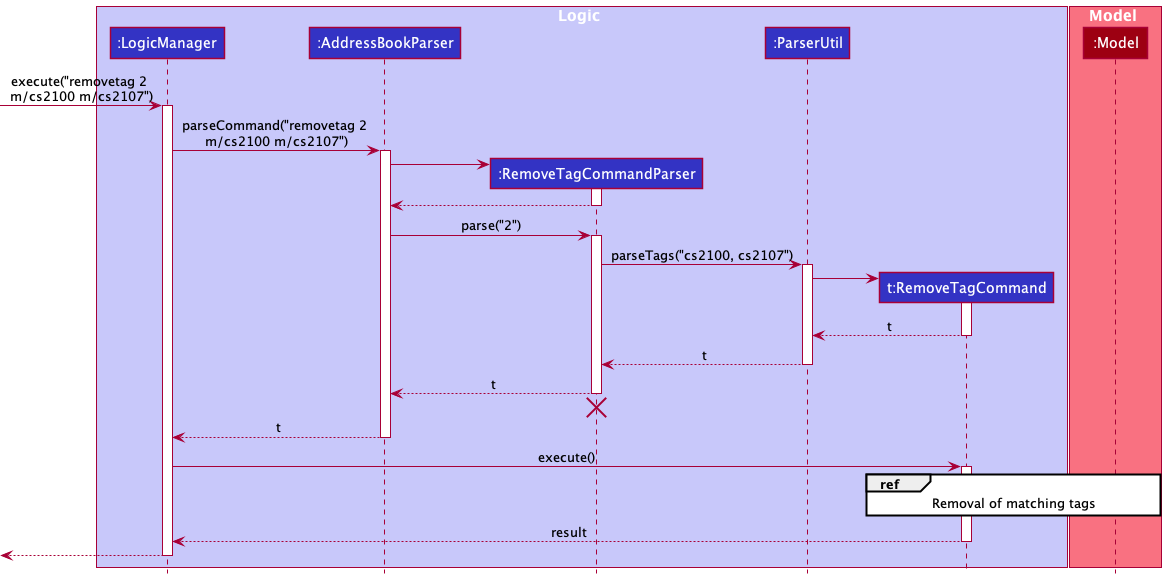

The diagram above was rendered by PlantUML. Its source (embedded in the PNG):
@startuml
!include style.puml

box Logic LOGIC_COLOR_T1
participant ":LogicManager" as LogicManager LOGIC_COLOR
participant ":AddressBookParser" as AddressBookParser LOGIC_COLOR
participant ":RemoveTagCommandParser" as RemoveTagCommandParser LOGIC_COLOR
participant ":ParserUtil" as ParserUtil LOGIC_COLOR
participant "t:RemoveTagCommand" as RemoveTagCommand LOGIC_COLOR
end box

box Model MODEL_COLOR_T1
participant ":Model" as Model MODEL_COLOR
end box

[-> LogicManager : execute("removetag 2 \nm/cs2100 m/cs2107")
activate LogicManager

LogicManager -> AddressBookParser : parseCommand("removetag 2 \nm/cs2100 m/cs2107")
activate AddressBookParser

create RemoveTagCommandParser
AddressBookParser -> RemoveTagCommandParser
activate RemoveTagCommandParser

RemoveTagCommandParser --> AddressBookParser
deactivate RemoveTagCommandParser

AddressBookParser -> RemoveTagCommandParser : parse("2")
activate RemoveTagCommandParser

RemoveTagCommandParser -> ParserUtil : parseTags("cs2100, cs2107")
activate ParserUtil
create RemoveTagCommand
ParserUtil -> RemoveTagCommand
activate RemoveTagCommand

RemoveTagCommand --> ParserUtil : t
deactivate RemoveTagCommand
ParserUtil --> RemoveTagCommandParser : t
deactivate ParserUtil

RemoveTagCommandParser --> AddressBookParser : t
deactivate RemoveTagCommandParser
'Hidden arrow to position the destroy marker below the end of the activation bar.
RemoveTagCommandParser -[hidden]-> AddressBookParser
destroy RemoveTagCommandParser

AddressBookParser --> LogicManager : t
deactivate AddressBookParser

LogicManager -> RemoveTagCommand : execute()
activate RemoveTagCommand

ref over RemoveTagCommand, Model
Removal of matching tags
end ref

RemoveTagCommand --> LogicManager : result
deactivate RemoveTagCommand

[<--LogicManager
deactivate LogicManager

@enduml